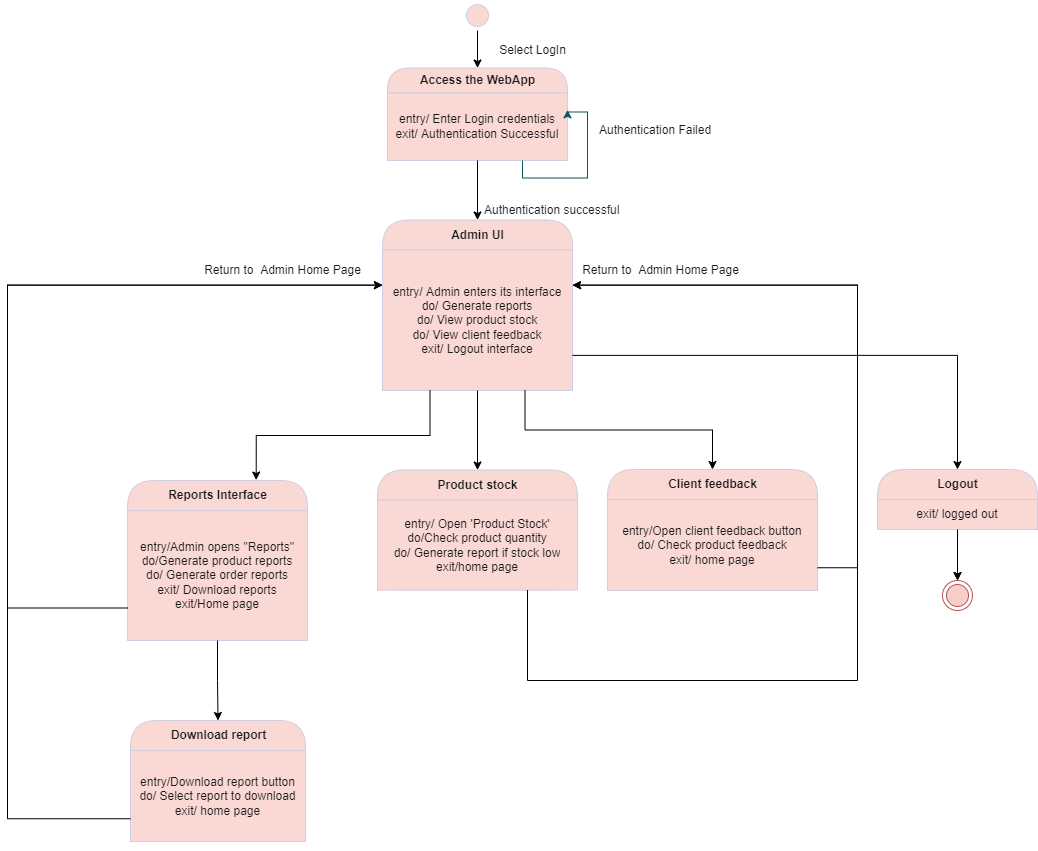

The diagram above was exported from draw.io. Its source (the exported page's mxGraphModel, read from the mxfile embedded in the PNG):
<mxGraphModel dx="2148" dy="684" grid="1" gridSize="10" guides="1" tooltips="1" connect="1" arrows="1" fold="1" page="1" pageScale="1" pageWidth="850" pageHeight="1100" math="0" shadow="0">
  <root>
    <mxCell id="0" />
    <mxCell id="1" parent="0" />
    <mxCell id="HdOgmDQ0HuFsYeyZlybd-1" value="Access the WebApp" style="swimlane;html=1;fontStyle=1;align=center;verticalAlign=middle;childLayout=stackLayout;horizontal=1;startSize=25;horizontalStack=0;resizeParent=0;resizeLast=1;container=0;collapsible=0;rounded=1;arcSize=30;strokeColor=#D0CEE2;fillColor=#FAD9D5;swimlaneFillColor=#ffffc0;fontColor=#1A1A1A;" parent="1" vertex="1">
      <mxGeometry x="250" y="67.5" width="180" height="92.5" as="geometry" />
    </mxCell>
    <mxCell id="HdOgmDQ0HuFsYeyZlybd-2" value="entry/ Enter Login credentials&lt;br&gt;exit/ Authentication Successful" style="text;html=1;strokeColor=#D0CEE2;fillColor=#FAD9D5;align=center;verticalAlign=middle;spacingLeft=4;spacingRight=4;whiteSpace=wrap;overflow=hidden;rotatable=0;fontColor=#1A1A1A;" parent="HdOgmDQ0HuFsYeyZlybd-1" vertex="1">
      <mxGeometry y="25" width="180" height="67.5" as="geometry" />
    </mxCell>
    <mxCell id="HdOgmDQ0HuFsYeyZlybd-3" style="edgeStyle=orthogonalEdgeStyle;rounded=0;orthogonalLoop=1;jettySize=auto;html=1;exitX=0.75;exitY=1;exitDx=0;exitDy=0;entryX=1;entryY=0.25;entryDx=0;entryDy=0;strokeColor=#09555B;fontColor=#1A1A1A;" parent="HdOgmDQ0HuFsYeyZlybd-1" source="HdOgmDQ0HuFsYeyZlybd-2" target="HdOgmDQ0HuFsYeyZlybd-2" edge="1">
      <mxGeometry relative="1" as="geometry">
        <Array as="points">
          <mxPoint x="135" y="110" />
          <mxPoint x="200" y="110" />
          <mxPoint x="200" y="44" />
        </Array>
      </mxGeometry>
    </mxCell>
    <mxCell id="HdOgmDQ0HuFsYeyZlybd-7" value="Authentication successful" style="text;html=1;resizable=0;points=[];autosize=1;align=left;verticalAlign=top;spacingTop=-4;fontColor=#1A1A1A;" parent="1" vertex="1">
      <mxGeometry x="345" y="199.5" width="150" height="20" as="geometry" />
    </mxCell>
    <mxCell id="HdOgmDQ0HuFsYeyZlybd-8" value="Authentication Failed" style="text;html=1;resizable=0;points=[];autosize=1;align=left;verticalAlign=top;spacingTop=-4;fontColor=#1A1A1A;" parent="1" vertex="1">
      <mxGeometry x="460" y="120" width="130" height="20" as="geometry" />
    </mxCell>
    <mxCell id="HdOgmDQ0HuFsYeyZlybd-10" value="Reports Interface" style="swimlane;html=1;fontStyle=1;align=center;verticalAlign=middle;childLayout=stackLayout;horizontal=1;startSize=30;horizontalStack=0;resizeParent=0;resizeLast=1;container=0;collapsible=0;rounded=1;arcSize=30;strokeColor=#D0CEE2;fillColor=#FAD9D5;swimlaneFillColor=#ffffc0;fontColor=#1A1A1A;" parent="1" vertex="1">
      <mxGeometry x="-10" y="480" width="180" height="160" as="geometry" />
    </mxCell>
    <mxCell id="HdOgmDQ0HuFsYeyZlybd-11" value="entry/Admin opens &quot;Reports&quot;&lt;br&gt;do/Generate product reports&lt;br&gt;do/ Generate order reports&lt;br&gt;exit/ Download reports&lt;br&gt;exit/Home page" style="text;html=1;strokeColor=#D0CEE2;fillColor=#FAD9D5;align=center;verticalAlign=middle;spacingLeft=4;spacingRight=4;whiteSpace=wrap;overflow=hidden;rotatable=0;fontColor=#1A1A1A;" parent="HdOgmDQ0HuFsYeyZlybd-10" vertex="1">
      <mxGeometry y="30" width="180" height="130" as="geometry" />
    </mxCell>
    <mxCell id="HdOgmDQ0HuFsYeyZlybd-20" value="Product stock" style="swimlane;html=1;fontStyle=1;align=center;verticalAlign=middle;childLayout=stackLayout;horizontal=1;startSize=30;horizontalStack=0;resizeParent=0;resizeLast=1;container=0;collapsible=0;rounded=1;arcSize=30;strokeColor=#D0CEE2;fillColor=#FAD9D5;swimlaneFillColor=#ffffc0;fontColor=#1A1A1A;" parent="1" vertex="1">
      <mxGeometry x="240" y="469.5" width="200" height="120" as="geometry" />
    </mxCell>
    <mxCell id="HdOgmDQ0HuFsYeyZlybd-21" value="entry/ Open 'Product Stock'&lt;br&gt;do/Check product quantity&lt;br&gt;do/ Generate report if stock low&lt;br&gt;exit/home page" style="text;html=1;strokeColor=#D0CEE2;fillColor=#FAD9D5;align=center;verticalAlign=middle;spacingLeft=4;spacingRight=4;whiteSpace=wrap;overflow=hidden;rotatable=0;fontColor=#1A1A1A;" parent="HdOgmDQ0HuFsYeyZlybd-20" vertex="1">
      <mxGeometry y="30" width="200" height="90" as="geometry" />
    </mxCell>
    <mxCell id="HdOgmDQ0HuFsYeyZlybd-35" value="Select LogIn" style="text;html=1;strokeColor=none;fillColor=none;align=center;verticalAlign=middle;whiteSpace=wrap;rounded=0;fontColor=#1A1A1A;" parent="1" vertex="1">
      <mxGeometry x="352.5" y="40" width="85" height="20" as="geometry" />
    </mxCell>
    <mxCell id="HdOgmDQ0HuFsYeyZlybd-37" value="&lt;span style=&quot;text-align: left&quot;&gt;Return to&amp;nbsp; Admin Home Page&lt;/span&gt;" style="text;html=1;align=center;verticalAlign=middle;resizable=0;points=[];autosize=1;strokeColor=none;fillColor=none;fontColor=#1A1A1A;" parent="1" vertex="1">
      <mxGeometry x="60" y="260" width="170" height="20" as="geometry" />
    </mxCell>
    <mxCell id="x-3xXKJs2AUJgy-dDa5o-1" value="Admin UI" style="swimlane;html=1;fontStyle=1;align=center;verticalAlign=middle;childLayout=stackLayout;horizontal=1;startSize=30;horizontalStack=0;resizeParent=0;resizeLast=1;container=0;collapsible=0;rounded=1;arcSize=30;strokeColor=#D0CEE2;fillColor=#FAD9D5;swimlaneFillColor=#ffffc0;fontColor=#1A1A1A;" vertex="1" parent="1">
      <mxGeometry x="245" y="219.5" width="190" height="170.5" as="geometry" />
    </mxCell>
    <mxCell id="x-3xXKJs2AUJgy-dDa5o-2" value="entry/ Admin enters its interface&lt;br&gt;do/ Generate reports&lt;br&gt;do/ View product stock&lt;br&gt;do/ View client feedback&lt;br&gt;exit/ Logout interface" style="text;html=1;strokeColor=#D0CEE2;fillColor=#FAD9D5;align=center;verticalAlign=middle;spacingLeft=4;spacingRight=4;whiteSpace=wrap;overflow=hidden;rotatable=0;fontColor=#1A1A1A;" vertex="1" parent="x-3xXKJs2AUJgy-dDa5o-1">
      <mxGeometry y="30" width="190" height="140.5" as="geometry" />
    </mxCell>
    <mxCell id="x-3xXKJs2AUJgy-dDa5o-3" style="edgeStyle=orthogonalEdgeStyle;rounded=0;orthogonalLoop=1;jettySize=auto;html=1;exitX=0.5;exitY=1;exitDx=0;exitDy=0;entryX=0.5;entryY=0;entryDx=0;entryDy=0;" edge="1" parent="1" source="HdOgmDQ0HuFsYeyZlybd-2" target="x-3xXKJs2AUJgy-dDa5o-1">
      <mxGeometry relative="1" as="geometry" />
    </mxCell>
    <mxCell id="x-3xXKJs2AUJgy-dDa5o-14" value="Client feedback" style="swimlane;html=1;fontStyle=1;align=center;verticalAlign=middle;childLayout=stackLayout;horizontal=1;startSize=30;horizontalStack=0;resizeParent=0;resizeLast=1;container=0;collapsible=0;rounded=1;arcSize=30;strokeColor=#D0CEE2;fillColor=#FAD9D5;swimlaneFillColor=#ffffc0;fontColor=#1A1A1A;" vertex="1" parent="1">
      <mxGeometry x="470" y="469" width="210" height="121" as="geometry" />
    </mxCell>
    <mxCell id="x-3xXKJs2AUJgy-dDa5o-15" value="entry/Open client feedback button&lt;br&gt;do/ Check product feedback&lt;br&gt;exit/ home page" style="text;html=1;strokeColor=#D0CEE2;fillColor=#FAD9D5;align=center;verticalAlign=middle;spacingLeft=4;spacingRight=4;whiteSpace=wrap;overflow=hidden;rotatable=0;fontColor=#1A1A1A;" vertex="1" parent="x-3xXKJs2AUJgy-dDa5o-14">
      <mxGeometry y="30" width="210" height="91" as="geometry" />
    </mxCell>
    <mxCell id="x-3xXKJs2AUJgy-dDa5o-16" style="edgeStyle=orthogonalEdgeStyle;rounded=0;orthogonalLoop=1;jettySize=auto;html=1;exitX=0.5;exitY=1;exitDx=0;exitDy=0;strokeColor=#09555B;fontColor=#1A1A1A;" edge="1" parent="x-3xXKJs2AUJgy-dDa5o-14" source="x-3xXKJs2AUJgy-dDa5o-15" target="x-3xXKJs2AUJgy-dDa5o-15">
      <mxGeometry relative="1" as="geometry" />
    </mxCell>
    <mxCell id="x-3xXKJs2AUJgy-dDa5o-20" value="Download report" style="swimlane;html=1;fontStyle=1;align=center;verticalAlign=middle;childLayout=stackLayout;horizontal=1;startSize=30;horizontalStack=0;resizeParent=0;resizeLast=1;container=0;collapsible=0;rounded=1;arcSize=30;strokeColor=#D0CEE2;fillColor=#FAD9D5;swimlaneFillColor=#ffffc0;fontColor=#1A1A1A;" vertex="1" parent="1">
      <mxGeometry x="-7" y="720" width="175" height="121" as="geometry" />
    </mxCell>
    <mxCell id="x-3xXKJs2AUJgy-dDa5o-21" value="entry/Download report button&lt;br&gt;do/ Select report to download&lt;br&gt;exit/ home page" style="text;html=1;strokeColor=#D0CEE2;fillColor=#FAD9D5;align=center;verticalAlign=middle;spacingLeft=4;spacingRight=4;whiteSpace=wrap;overflow=hidden;rotatable=0;fontColor=#1A1A1A;" vertex="1" parent="x-3xXKJs2AUJgy-dDa5o-20">
      <mxGeometry y="30" width="175" height="91" as="geometry" />
    </mxCell>
    <mxCell id="x-3xXKJs2AUJgy-dDa5o-22" style="edgeStyle=orthogonalEdgeStyle;rounded=0;orthogonalLoop=1;jettySize=auto;html=1;exitX=0.5;exitY=1;exitDx=0;exitDy=0;strokeColor=#09555B;fontColor=#1A1A1A;" edge="1" parent="x-3xXKJs2AUJgy-dDa5o-20" source="x-3xXKJs2AUJgy-dDa5o-21" target="x-3xXKJs2AUJgy-dDa5o-21">
      <mxGeometry relative="1" as="geometry" />
    </mxCell>
    <mxCell id="x-3xXKJs2AUJgy-dDa5o-23" style="edgeStyle=orthogonalEdgeStyle;rounded=0;orthogonalLoop=1;jettySize=auto;html=1;exitX=0.5;exitY=1;exitDx=0;exitDy=0;entryX=0.5;entryY=0;entryDx=0;entryDy=0;" edge="1" parent="1" source="HdOgmDQ0HuFsYeyZlybd-11" target="x-3xXKJs2AUJgy-dDa5o-20">
      <mxGeometry relative="1" as="geometry" />
    </mxCell>
    <mxCell id="x-3xXKJs2AUJgy-dDa5o-27" value="" style="edgeStyle=orthogonalEdgeStyle;rounded=0;orthogonalLoop=1;jettySize=auto;html=1;" edge="1" parent="1" source="x-3xXKJs2AUJgy-dDa5o-28" target="x-3xXKJs2AUJgy-dDa5o-31">
      <mxGeometry relative="1" as="geometry" />
    </mxCell>
    <mxCell id="x-3xXKJs2AUJgy-dDa5o-28" value="Logout" style="swimlane;html=1;fontStyle=1;align=center;verticalAlign=middle;childLayout=stackLayout;horizontal=1;startSize=30;horizontalStack=0;resizeParent=0;resizeLast=1;container=0;collapsible=0;rounded=1;arcSize=30;strokeColor=#D0CEE2;fillColor=#FAD9D5;swimlaneFillColor=#ffffc0;fontColor=#1A1A1A;" vertex="1" parent="1">
      <mxGeometry x="740" y="469" width="160" height="60" as="geometry" />
    </mxCell>
    <mxCell id="x-3xXKJs2AUJgy-dDa5o-29" value="exit/ logged out" style="text;html=1;strokeColor=#D0CEE2;fillColor=#FAD9D5;align=center;verticalAlign=middle;spacingLeft=4;spacingRight=4;whiteSpace=wrap;overflow=hidden;rotatable=0;fontColor=#1A1A1A;" vertex="1" parent="x-3xXKJs2AUJgy-dDa5o-28">
      <mxGeometry y="30" width="160" height="30" as="geometry" />
    </mxCell>
    <mxCell id="x-3xXKJs2AUJgy-dDa5o-30" value="exit/ logged out" style="text;html=1;strokeColor=#D0CEE2;fillColor=#FAD9D5;align=center;verticalAlign=middle;spacingLeft=4;spacingRight=4;whiteSpace=wrap;overflow=hidden;rotatable=0;fontColor=#1A1A1A;" vertex="1" parent="x-3xXKJs2AUJgy-dDa5o-28">
      <mxGeometry y="60" width="160" as="geometry" />
    </mxCell>
    <mxCell id="x-3xXKJs2AUJgy-dDa5o-31" value="" style="ellipse;html=1;shape=endState;fillColor=#f8cecc;strokeColor=#b85450;" vertex="1" parent="1">
      <mxGeometry x="805" y="580" width="30" height="30" as="geometry" />
    </mxCell>
    <mxCell id="x-3xXKJs2AUJgy-dDa5o-32" style="edgeStyle=orthogonalEdgeStyle;rounded=0;orthogonalLoop=1;jettySize=auto;html=1;exitX=0.5;exitY=1;exitDx=0;exitDy=0;entryX=0.5;entryY=0;entryDx=0;entryDy=0;" edge="1" parent="1" source="x-3xXKJs2AUJgy-dDa5o-29" target="x-3xXKJs2AUJgy-dDa5o-31">
      <mxGeometry relative="1" as="geometry" />
    </mxCell>
    <mxCell id="x-3xXKJs2AUJgy-dDa5o-33" style="edgeStyle=orthogonalEdgeStyle;rounded=0;orthogonalLoop=1;jettySize=auto;html=1;exitX=1;exitY=0.75;exitDx=0;exitDy=0;entryX=0.5;entryY=0;entryDx=0;entryDy=0;" edge="1" parent="1" source="x-3xXKJs2AUJgy-dDa5o-2" target="x-3xXKJs2AUJgy-dDa5o-28">
      <mxGeometry relative="1" as="geometry" />
    </mxCell>
    <mxCell id="x-3xXKJs2AUJgy-dDa5o-36" style="edgeStyle=orthogonalEdgeStyle;rounded=0;orthogonalLoop=1;jettySize=auto;html=1;exitX=0.75;exitY=1;exitDx=0;exitDy=0;" edge="1" parent="1" source="x-3xXKJs2AUJgy-dDa5o-2" target="x-3xXKJs2AUJgy-dDa5o-14">
      <mxGeometry relative="1" as="geometry" />
    </mxCell>
    <mxCell id="x-3xXKJs2AUJgy-dDa5o-37" style="edgeStyle=orthogonalEdgeStyle;rounded=0;orthogonalLoop=1;jettySize=auto;html=1;exitX=0.5;exitY=1;exitDx=0;exitDy=0;" edge="1" parent="1" source="x-3xXKJs2AUJgy-dDa5o-2" target="HdOgmDQ0HuFsYeyZlybd-20">
      <mxGeometry relative="1" as="geometry" />
    </mxCell>
    <mxCell id="x-3xXKJs2AUJgy-dDa5o-38" style="edgeStyle=orthogonalEdgeStyle;rounded=0;orthogonalLoop=1;jettySize=auto;html=1;exitX=0.25;exitY=1;exitDx=0;exitDy=0;entryX=0.715;entryY=-0.003;entryDx=0;entryDy=0;entryPerimeter=0;" edge="1" parent="1" source="x-3xXKJs2AUJgy-dDa5o-2" target="HdOgmDQ0HuFsYeyZlybd-10">
      <mxGeometry relative="1" as="geometry" />
    </mxCell>
    <mxCell id="x-3xXKJs2AUJgy-dDa5o-41" style="edgeStyle=orthogonalEdgeStyle;rounded=0;orthogonalLoop=1;jettySize=auto;html=1;exitX=0;exitY=0.75;exitDx=0;exitDy=0;entryX=0;entryY=0.25;entryDx=0;entryDy=0;" edge="1" parent="1" source="HdOgmDQ0HuFsYeyZlybd-11" target="x-3xXKJs2AUJgy-dDa5o-2">
      <mxGeometry relative="1" as="geometry">
        <Array as="points">
          <mxPoint x="-130" y="608" />
          <mxPoint x="-130" y="285" />
        </Array>
      </mxGeometry>
    </mxCell>
    <mxCell id="x-3xXKJs2AUJgy-dDa5o-43" style="edgeStyle=orthogonalEdgeStyle;rounded=0;orthogonalLoop=1;jettySize=auto;html=1;exitX=0;exitY=0.75;exitDx=0;exitDy=0;entryX=0;entryY=0.25;entryDx=0;entryDy=0;" edge="1" parent="1" source="x-3xXKJs2AUJgy-dDa5o-21" target="x-3xXKJs2AUJgy-dDa5o-2">
      <mxGeometry relative="1" as="geometry">
        <Array as="points">
          <mxPoint x="-130" y="818" />
          <mxPoint x="-130" y="285" />
        </Array>
      </mxGeometry>
    </mxCell>
    <mxCell id="x-3xXKJs2AUJgy-dDa5o-44" style="edgeStyle=orthogonalEdgeStyle;rounded=0;orthogonalLoop=1;jettySize=auto;html=1;exitX=1;exitY=0.75;exitDx=0;exitDy=0;entryX=1;entryY=0.25;entryDx=0;entryDy=0;" edge="1" parent="1" source="x-3xXKJs2AUJgy-dDa5o-15" target="x-3xXKJs2AUJgy-dDa5o-2">
      <mxGeometry relative="1" as="geometry">
        <Array as="points">
          <mxPoint x="720" y="567" />
          <mxPoint x="720" y="285" />
        </Array>
      </mxGeometry>
    </mxCell>
    <mxCell id="x-3xXKJs2AUJgy-dDa5o-46" style="edgeStyle=orthogonalEdgeStyle;rounded=0;orthogonalLoop=1;jettySize=auto;html=1;exitX=0.75;exitY=1;exitDx=0;exitDy=0;entryX=1;entryY=0.25;entryDx=0;entryDy=0;" edge="1" parent="1" source="HdOgmDQ0HuFsYeyZlybd-21" target="x-3xXKJs2AUJgy-dDa5o-2">
      <mxGeometry relative="1" as="geometry">
        <Array as="points">
          <mxPoint x="390" y="680" />
          <mxPoint x="720" y="680" />
          <mxPoint x="720" y="285" />
        </Array>
      </mxGeometry>
    </mxCell>
    <mxCell id="x-3xXKJs2AUJgy-dDa5o-47" value="&lt;span style=&quot;color: rgb(26, 26, 26); text-align: left;&quot;&gt;Return to&amp;nbsp; Admin Home Page&lt;/span&gt;" style="text;html=1;align=center;verticalAlign=middle;resizable=0;points=[];autosize=1;strokeColor=none;fillColor=none;" vertex="1" parent="1">
      <mxGeometry x="437.5" y="260" width="170" height="20" as="geometry" />
    </mxCell>
    <mxCell id="x-3xXKJs2AUJgy-dDa5o-50" style="edgeStyle=orthogonalEdgeStyle;rounded=0;orthogonalLoop=1;jettySize=auto;html=1;exitX=0.5;exitY=1;exitDx=0;exitDy=0;entryX=0.5;entryY=0;entryDx=0;entryDy=0;" edge="1" parent="1" source="x-3xXKJs2AUJgy-dDa5o-48" target="HdOgmDQ0HuFsYeyZlybd-1">
      <mxGeometry relative="1" as="geometry" />
    </mxCell>
    <mxCell id="x-3xXKJs2AUJgy-dDa5o-48" value="" style="ellipse;html=1;shape=startState;fillColor=#FAD9D5;strokeColor=#D0CEE2;fontColor=#1A1A1A;" vertex="1" parent="1">
      <mxGeometry x="325" width="30" height="30" as="geometry" />
    </mxCell>
  </root>
</mxGraphModel>